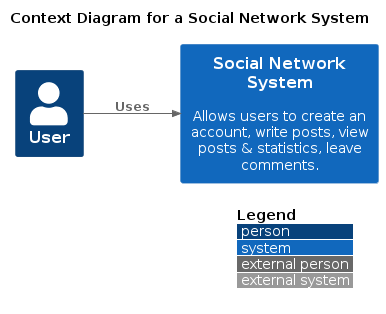

The diagram above was rendered by PlantUML. Its source (embedded in the PNG):
@startuml

!include https://raw.githubusercontent.com/plantuml-stdlib/C4-PlantUML/master/C4_Context.puml

LAYOUT_WITH_LEGEND()
LAYOUT_LANDSCAPE()

title Context Diagram for a Social Network System

Person(user, "User", "")
System(system, "Social Network System", "Allows users to create an account, write posts, view posts & statistics, leave comments.")

Rel(user, system, "Uses")

@enduml